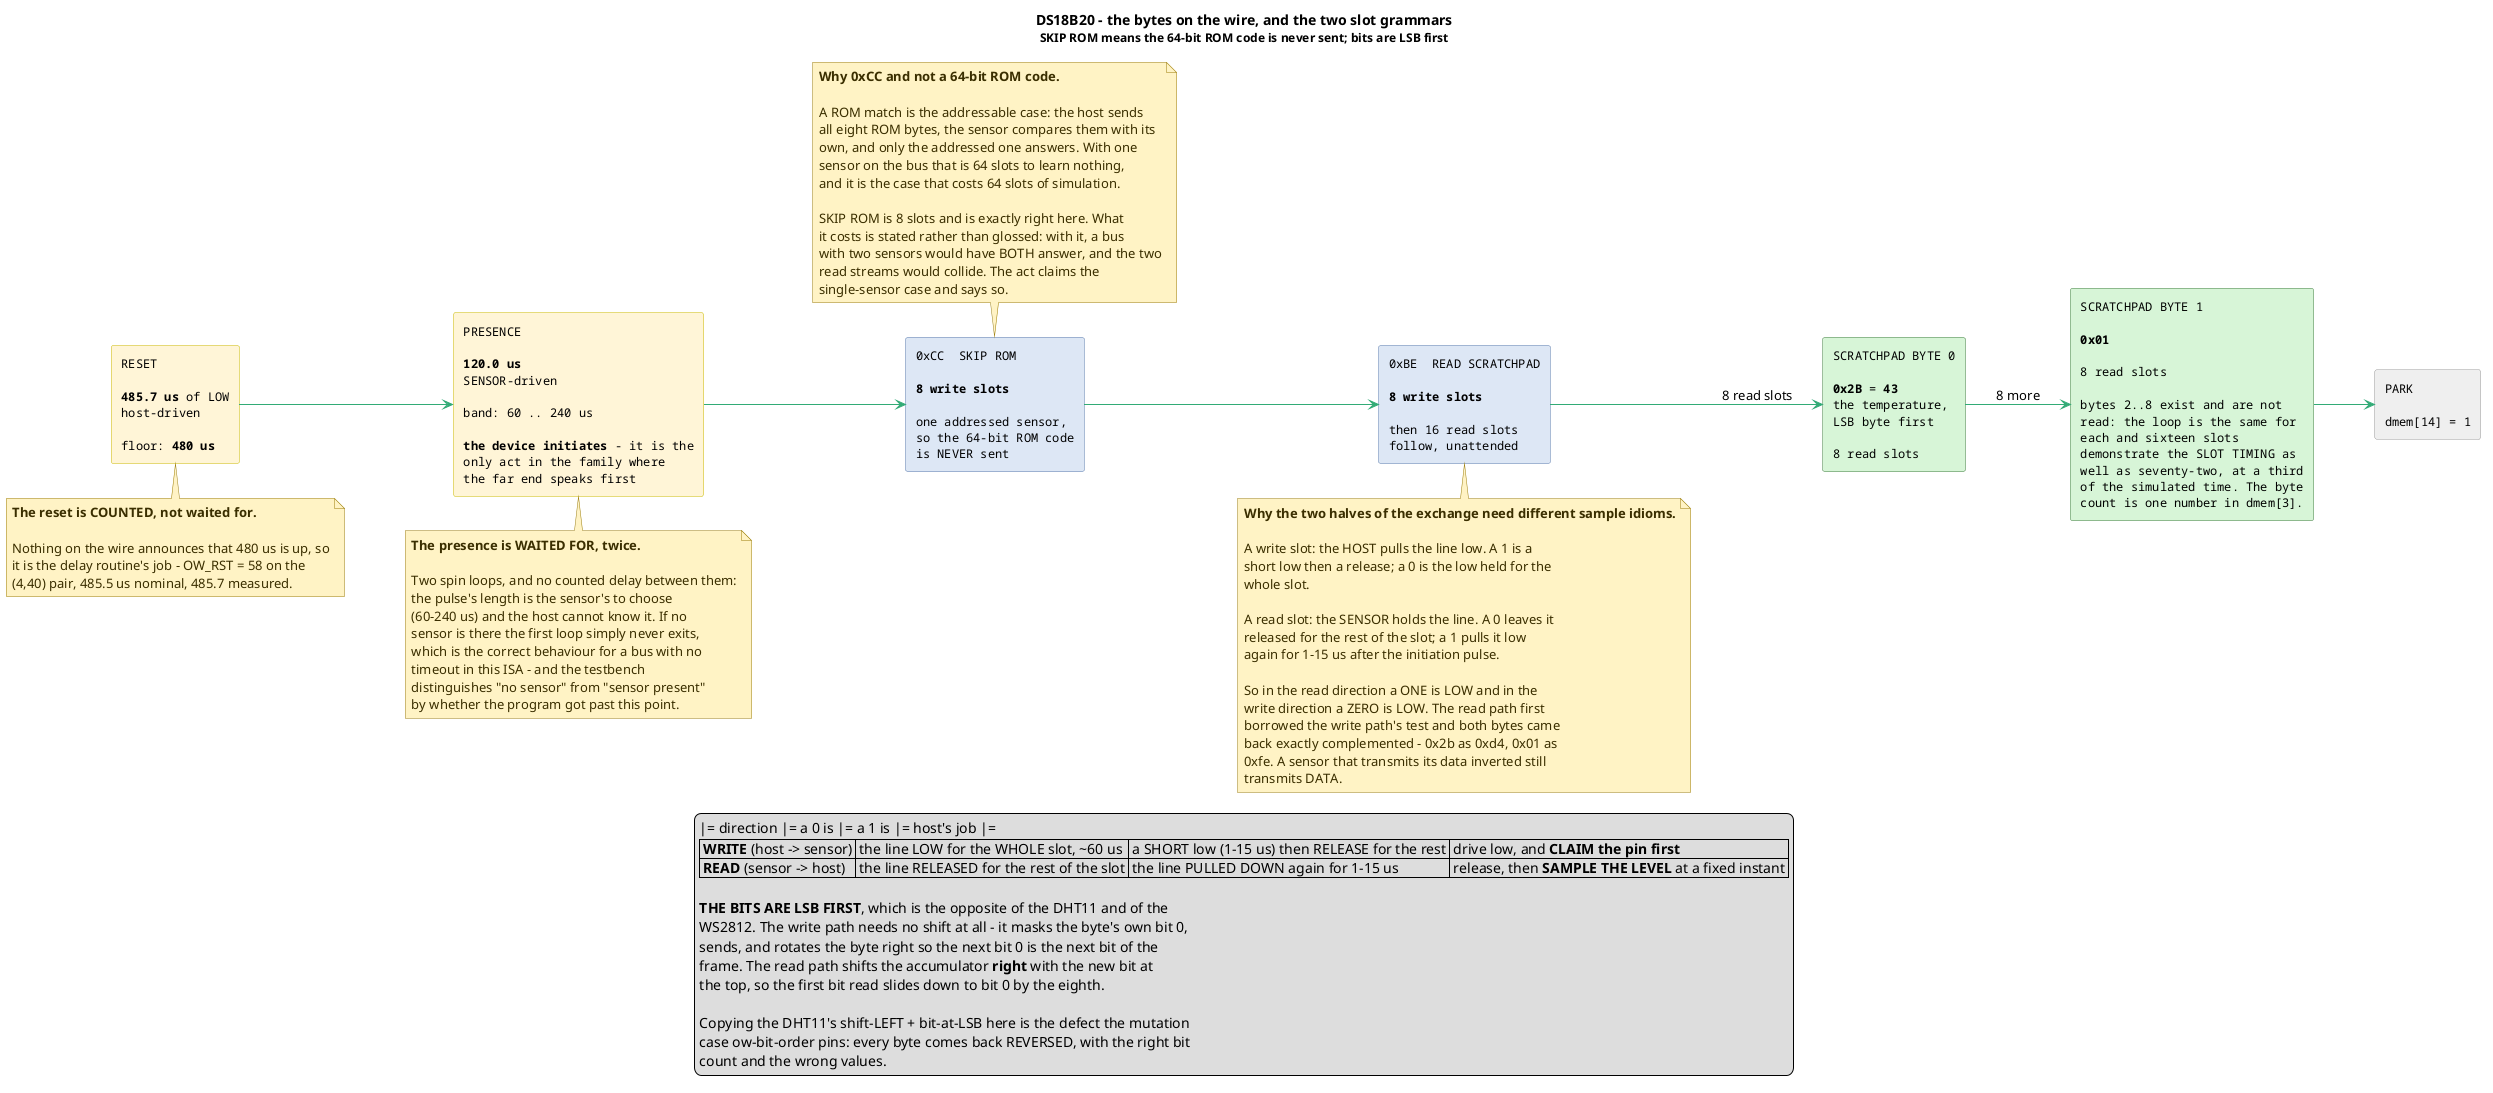

The diagram above was rendered by PlantUML. Its source (embedded in the PNG):
@startuml proto-ds18b20-frame
skinparam NoteBackgroundColor #FFF3C4
skinparam NoteBorderColor #9A7B0A
skinparam NoteFontColor #3A2E00
' ===========================================================================
' proto-ds18b20-frame.puml - (b) the DS18B20 command and scratchpad layout,
' and the two slot grammars that carry it.
'
' A DS18B20 has a 64-bit ROM code (a family code, a 48-bit serial number and a
' parity bit) and a nine-byte scratchpad. This act addresses one sensor with
' SKIP ROM, so the ROM code never appears on the wire - and that is worth saying
' in the figure, because "no ROM code" is a decision and not an absence.
' ===========================================================================

title DS18B20 - the bytes on the wire, and the two slot grammars\n<font size=12>SKIP ROM means the 64-bit ROM code is never sent; bits are LSB first</font>

left to right direction
hide empty description
hide stereotype
skinparam shadowing false
skinparam rectangle {
  BorderColor #335550
  FontName monospaced
  FontSize 12
}
skinparam rectangle<<g>> {
  BackgroundColor #FFF4D6
  BorderColor #C8B800
}
skinparam rectangle<<w>> {
  BackgroundColor #DCE6F5
  BorderColor #5577AA
}
skinparam rectangle<<r>> {
  BackgroundColor #D6F5D6
  BorderColor #3A7A3A
}
skinparam rectangle<<off>> {
  BackgroundColor #EFEFEF
  BorderColor #999999
}

rectangle "RESET\n\n<b>485.7 us</b> of LOW\nhost-driven\n\nfloor: <b>480 us</b>" as A <<g>>
rectangle "PRESENCE\n\n<b>120.0 us</b>\nSENSOR-driven\n\nband: 60 .. 240 us\n\n<b>the device initiates</b> - it is the\nonly act in the family where\nthe far end speaks first" as B <<g>>
rectangle "0xCC  SKIP ROM\n\n<b>8 write slots</b>\n\none addressed sensor,\nso the 64-bit ROM code\nis NEVER sent" as C <<w>>
rectangle "0xBE  READ SCRATCHPAD\n\n<b>8 write slots</b>\n\nthen 16 read slots\nfollow, unattended" as D <<w>>
rectangle "SCRATCHPAD BYTE 0\n\n<b>0x2B</b> = <b>43</b>\nthe temperature,\nLSB byte first\n\n8 read slots" as E <<r>>
rectangle "SCRATCHPAD BYTE 1\n\n<b>0x01</b>\n\n8 read slots\n\nbytes 2..8 exist and are not\nread: the loop is the same for\neach and sixteen slots\ndemonstrate the SLOT TIMING as\nwell as seventy-two, at a third\nof the simulated time. The byte\ncount is one number in dmem[3]." as F <<r>>
rectangle "PARK\n\ndmem[14] = 1" as G <<off>>

A -[#3A7]-> B
B -[#3A7]-> C
C -[#3A7]-> D
D -[#3A7]-> E : 8 read slots
E -[#3A7]-> F : 8 more
F -[#3A7]-> G

note bottom of A
  <b>The reset is COUNTED, not waited for.</b>

  Nothing on the wire announces that 480 us is up, so
  it is the delay routine's job - OW_RST = 58 on the
  (4,40) pair, 485.5 us nominal, 485.7 measured.
end note

note bottom of B
  <b>The presence is WAITED FOR, twice.</b>

  Two spin loops, and no counted delay between them:
  the pulse's length is the sensor's to choose
  (60-240 us) and the host cannot know it. If no
  sensor is there the first loop simply never exits,
  which is the correct behaviour for a bus with no
  timeout in this ISA - and the testbench
  distinguishes "no sensor" from "sensor present"
  by whether the program got past this point.
end note

note top of C
  <b>Why 0xCC and not a 64-bit ROM code.</b>

  A ROM match is the addressable case: the host sends
  all eight ROM bytes, the sensor compares them with its
  own, and only the addressed one answers. With one
  sensor on the bus that is 64 slots to learn nothing,
  and it is the case that costs 64 slots of simulation.

  SKIP ROM is 8 slots and is exactly right here. What
  it costs is stated rather than glossed: with it, a bus
  with two sensors would have BOTH answer, and the two
  read streams would collide. The act claims the
  single-sensor case and says so.
end note

note bottom of D
  <b>Why the two halves of the exchange need different sample idioms.</b>

  A write slot: the HOST pulls the line low. A 1 is a
  short low then a release; a 0 is the low held for the
  whole slot.

  A read slot: the SENSOR holds the line. A 0 leaves it
  released for the rest of the slot; a 1 pulls it low
  again for 1-15 us after the initiation pulse.

  So in the read direction a ONE is LOW and in the
  write direction a ZERO is LOW. The read path first
  borrowed the write path's test and both bytes came
  back exactly complemented - 0x2b as 0xd4, 0x01 as
  0xfe. A sensor that transmits its data inverted still
  transmits DATA.
end note

legend bottom
  |= direction |= a 0 is |= a 1 is |= host's job |=
  | <b>WRITE</b> (host -> sensor) | the line LOW for the WHOLE slot, ~60 us | a SHORT low (1-15 us) then RELEASE for the rest | drive low, and <b>CLAIM the pin first</b> |
  | <b>READ</b> (sensor -> host) | the line RELEASED for the rest of the slot | the line PULLED DOWN again for 1-15 us | release, then <b>SAMPLE THE LEVEL</b> at a fixed instant |

  <b>THE BITS ARE LSB FIRST</b>, which is the opposite of the DHT11 and of the
  WS2812. The write path needs no shift at all - it masks the byte's own bit 0,
  sends, and rotates the byte right so the next bit 0 is the next bit of the
  frame. The read path shifts the accumulator <b>right</b> with the new bit at
  the top, so the first bit read slides down to bit 0 by the eighth.

  Copying the DHT11's shift-LEFT + bit-at-LSB here is the defect the mutation
  case ow-bit-order pins: every byte comes back REVERSED, with the right bit
  count and the wrong values.
end legend

@enduml